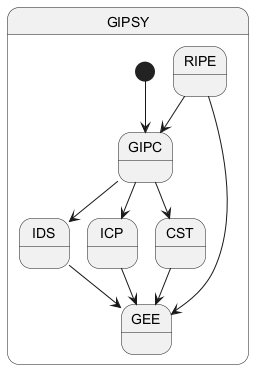

The diagram above was rendered by PlantUML. Its source (embedded in the PNG):
@startuml
state GIPSY {
  state RIPE
  state GIPC
  state GEE
  state IDS
  state ICP
  state CST
  [*] --> GIPC
  GIPC --> IDS
  GIPC --> ICP
  GIPC --> CST
  RIPE --> GIPC
  IDS --> GEE
  ICP --> GEE
  CST --> GEE
  RIPE --> GEE
}
@enduml